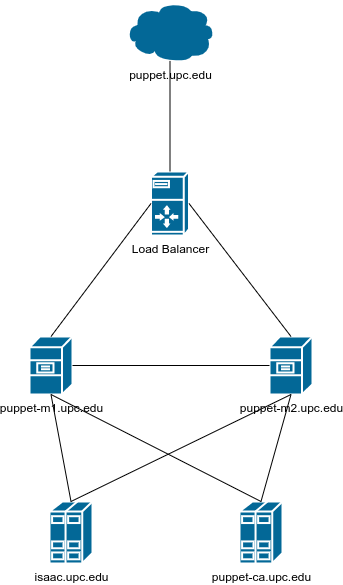

The diagram above was exported from draw.io. Its source (the exported page's mxGraphModel, read from the mxfile embedded in the PNG):
<mxGraphModel dx="501" dy="517" grid="1" gridSize="10" guides="1" tooltips="1" connect="1" arrows="1" fold="1" page="1" pageScale="1" pageWidth="1100" pageHeight="850" background="none" math="0" shadow="0">
  <root>
    <mxCell id="0" />
    <mxCell id="1" parent="0" />
    <mxCell id="hmH9p9g01c6yPCOq5xOC-1" value="puppet-m1.upc.edu" style="shape=mxgraph.cisco.servers.file_server;sketch=0;html=1;pointerEvents=1;dashed=0;fillColor=#036897;strokeColor=#ffffff;strokeWidth=2;verticalLabelPosition=bottom;verticalAlign=top;align=center;outlineConnect=0;" vertex="1" parent="1">
      <mxGeometry x="410" y="425" width="43" height="58" as="geometry" />
    </mxCell>
    <mxCell id="hmH9p9g01c6yPCOq5xOC-2" value="puppet-m2.upc.edu" style="shape=mxgraph.cisco.servers.file_server;sketch=0;html=1;pointerEvents=1;dashed=0;fillColor=#036897;strokeColor=#ffffff;strokeWidth=2;verticalLabelPosition=bottom;verticalAlign=top;align=center;outlineConnect=0;" vertex="1" parent="1">
      <mxGeometry x="650" y="425" width="43" height="58" as="geometry" />
    </mxCell>
    <mxCell id="hmH9p9g01c6yPCOq5xOC-3" value="Load Balancer" style="shape=mxgraph.cisco.servers.server_with_router;sketch=0;html=1;pointerEvents=1;dashed=0;fillColor=#036897;strokeColor=#ffffff;strokeWidth=2;verticalLabelPosition=bottom;verticalAlign=top;align=center;outlineConnect=0;" vertex="1" parent="1">
      <mxGeometry x="531.5" y="260" width="38" height="64" as="geometry" />
    </mxCell>
    <mxCell id="hmH9p9g01c6yPCOq5xOC-4" value="isaac.upc.edu" style="shape=mxgraph.cisco.servers.standard_host;sketch=0;html=1;pointerEvents=1;dashed=0;fillColor=#036897;strokeColor=#ffffff;strokeWidth=2;verticalLabelPosition=bottom;verticalAlign=top;align=center;outlineConnect=0;" vertex="1" parent="1">
      <mxGeometry x="430" y="590" width="43" height="62" as="geometry" />
    </mxCell>
    <mxCell id="hmH9p9g01c6yPCOq5xOC-5" value="puppet-ca.upc.edu" style="shape=mxgraph.cisco.servers.standard_host;sketch=0;html=1;pointerEvents=1;dashed=0;fillColor=#036897;strokeColor=#ffffff;strokeWidth=2;verticalLabelPosition=bottom;verticalAlign=top;align=center;outlineConnect=0;" vertex="1" parent="1">
      <mxGeometry x="620" y="590" width="43" height="62" as="geometry" />
    </mxCell>
    <mxCell id="hmH9p9g01c6yPCOq5xOC-9" value="" style="endArrow=none;html=1;rounded=0;exitX=1;exitY=0.5;exitDx=0;exitDy=0;exitPerimeter=0;entryX=0;entryY=0.5;entryDx=0;entryDy=0;entryPerimeter=0;" edge="1" parent="1" source="hmH9p9g01c6yPCOq5xOC-1" target="hmH9p9g01c6yPCOq5xOC-2">
      <mxGeometry width="50" height="50" relative="1" as="geometry">
        <mxPoint x="510" y="480" as="sourcePoint" />
        <mxPoint x="560" y="430" as="targetPoint" />
      </mxGeometry>
    </mxCell>
    <mxCell id="hmH9p9g01c6yPCOq5xOC-10" value="" style="endArrow=none;html=1;rounded=0;exitX=0.5;exitY=0;exitDx=0;exitDy=0;exitPerimeter=0;entryX=0;entryY=0.5;entryDx=0;entryDy=0;entryPerimeter=0;" edge="1" parent="1" source="hmH9p9g01c6yPCOq5xOC-1" target="hmH9p9g01c6yPCOq5xOC-3">
      <mxGeometry width="50" height="50" relative="1" as="geometry">
        <mxPoint x="390" y="380" as="sourcePoint" />
        <mxPoint x="440" y="330" as="targetPoint" />
      </mxGeometry>
    </mxCell>
    <mxCell id="hmH9p9g01c6yPCOq5xOC-11" value="" style="endArrow=none;html=1;rounded=0;exitX=0.5;exitY=0;exitDx=0;exitDy=0;exitPerimeter=0;entryX=1;entryY=0.5;entryDx=0;entryDy=0;entryPerimeter=0;" edge="1" parent="1" source="hmH9p9g01c6yPCOq5xOC-2" target="hmH9p9g01c6yPCOq5xOC-3">
      <mxGeometry width="50" height="50" relative="1" as="geometry">
        <mxPoint x="660" y="380" as="sourcePoint" />
        <mxPoint x="710" y="330" as="targetPoint" />
      </mxGeometry>
    </mxCell>
    <mxCell id="hmH9p9g01c6yPCOq5xOC-13" value="puppet.upc.edu" style="shape=mxgraph.cisco.storage.cloud;sketch=0;html=1;pointerEvents=1;dashed=0;fillColor=#036897;strokeColor=#ffffff;strokeWidth=2;verticalLabelPosition=bottom;verticalAlign=top;align=center;outlineConnect=0;" vertex="1" parent="1">
      <mxGeometry x="505.5" y="90" width="90" height="60" as="geometry" />
    </mxCell>
    <mxCell id="hmH9p9g01c6yPCOq5xOC-14" value="" style="endArrow=none;html=1;rounded=0;entryX=0.5;entryY=0.99;entryDx=0;entryDy=0;entryPerimeter=0;exitX=0.5;exitY=0;exitDx=0;exitDy=0;exitPerimeter=0;" edge="1" parent="1" source="hmH9p9g01c6yPCOq5xOC-3" target="hmH9p9g01c6yPCOq5xOC-13">
      <mxGeometry width="50" height="50" relative="1" as="geometry">
        <mxPoint x="470" y="260" as="sourcePoint" />
        <mxPoint x="520" y="210" as="targetPoint" />
      </mxGeometry>
    </mxCell>
    <mxCell id="hmH9p9g01c6yPCOq5xOC-16" value="" style="endArrow=none;html=1;rounded=0;exitX=0.5;exitY=0;exitDx=0;exitDy=0;exitPerimeter=0;entryX=0.5;entryY=1;entryDx=0;entryDy=0;entryPerimeter=0;" edge="1" parent="1" source="hmH9p9g01c6yPCOq5xOC-4" target="hmH9p9g01c6yPCOq5xOC-1">
      <mxGeometry width="50" height="50" relative="1" as="geometry">
        <mxPoint x="480" y="570" as="sourcePoint" />
        <mxPoint x="530" y="520" as="targetPoint" />
      </mxGeometry>
    </mxCell>
    <mxCell id="hmH9p9g01c6yPCOq5xOC-17" value="" style="endArrow=none;html=1;rounded=0;exitX=0.5;exitY=0;exitDx=0;exitDy=0;exitPerimeter=0;entryX=0.5;entryY=1;entryDx=0;entryDy=0;entryPerimeter=0;" edge="1" parent="1" source="hmH9p9g01c6yPCOq5xOC-5" target="hmH9p9g01c6yPCOq5xOC-2">
      <mxGeometry width="50" height="50" relative="1" as="geometry">
        <mxPoint x="570" y="580" as="sourcePoint" />
        <mxPoint x="620" y="530" as="targetPoint" />
      </mxGeometry>
    </mxCell>
    <mxCell id="hmH9p9g01c6yPCOq5xOC-18" value="" style="endArrow=none;html=1;rounded=0;exitX=0.5;exitY=1;exitDx=0;exitDy=0;exitPerimeter=0;entryX=0.5;entryY=0;entryDx=0;entryDy=0;entryPerimeter=0;" edge="1" parent="1" source="hmH9p9g01c6yPCOq5xOC-1" target="hmH9p9g01c6yPCOq5xOC-5">
      <mxGeometry width="50" height="50" relative="1" as="geometry">
        <mxPoint x="530" y="560" as="sourcePoint" />
        <mxPoint x="580" y="510" as="targetPoint" />
      </mxGeometry>
    </mxCell>
    <mxCell id="hmH9p9g01c6yPCOq5xOC-19" value="" style="endArrow=none;html=1;rounded=0;entryX=0.5;entryY=1;entryDx=0;entryDy=0;entryPerimeter=0;exitX=0.5;exitY=0;exitDx=0;exitDy=0;exitPerimeter=0;" edge="1" parent="1" source="hmH9p9g01c6yPCOq5xOC-4" target="hmH9p9g01c6yPCOq5xOC-2">
      <mxGeometry width="50" height="50" relative="1" as="geometry">
        <mxPoint x="520" y="580" as="sourcePoint" />
        <mxPoint x="570" y="530" as="targetPoint" />
      </mxGeometry>
    </mxCell>
  </root>
</mxGraphModel>